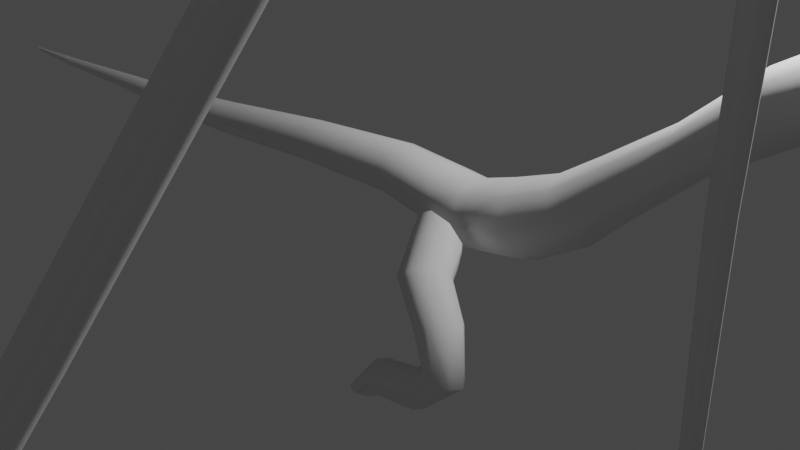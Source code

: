 # Source: durgon.blend  (saved by Blender 3.0.42; exported with 4.5.12 LTS)
import bpy
from mathutils import Matrix  # noqa: F401  (used for matrix-valued properties, if any)

bpy.ops.wm.read_factory_settings(use_empty=True)
scene = bpy.context.scene
scene.name = 'Scene'

# ---- collections
col_collection = bpy.data.collections.new('Collection'); scene.collection.children.link(col_collection)
col_dragon = bpy.data.collections.new('Dragon'); scene.collection.children.link(col_dragon)

# ---- world
world_world = bpy.data.worlds.new('World'); scene.world = world_world
world_world.use_nodes = True; world_world.node_tree.nodes.clear()
_N = world_world.node_tree.nodes; _L = world_world.node_tree.links
n0 = _N.new('ShaderNodeOutputWorld'); n0.name = 'World Output'; n0.location = (300, 300)
n1 = _N.new('ShaderNodeBackground'); n1.name = 'Background'; n1.location = (10, 300)
n1.inputs[0].default_value = (0.05088, 0.05088, 0.05088, 1.0)
_L.new(n1.outputs[0], n0.inputs[0])
n0.is_active_output = True
world_world.color = (0.05088, 0.05088, 0.05088)
world_world.use_sun_shadow = False
world_world.sun_shadow_jitter_overblur = 0.0

# ---- cameras
cam_camera = bpy.data.cameras.new('Camera')
cam_camera.clip_end = 100.0
cam_camera.ortho_scale = 7.314

# ---- lights
light_light = bpy.data.lights.new('Light', 'POINT')
light_light.transmission_factor = 0.0
light_light.energy = 1000.0
light_light.shadow_soft_size = 0.1
light_light.shadow_maximum_resolution = 0.006
light_light.use_absolute_resolution = True

# ---- curves / text
cu_beziercurve = bpy.data.curves.new('BezierCurve', 'CURVE')
cu_beziercurve.dimensions = '3D'
_sp = cu_beziercurve.splines.new('BEZIER'); _sp.bezier_points.add(10)
_sp.bezier_points.foreach_set('co', [-7.688, -4.854e-09, 0.03613, -4.069, -2.644e-08, 0.1968, -0.002678, -7.552e-08, 0.5621, 1.662, -7.96e-08, 0.5925, 3.226, -2.322e-07, 1.728, 5.5, -3.589e-07, 2.671, 7.044, -3.1e-07, 2.308, 8.05, -2.66e-07, 1.98, 9.303, -2.025e-07, 1.507, 10.72, -1.052e-07, 0.7829, 11.67, -8.297e-08, 0.6175])
_sp.bezier_points.foreach_set('handle_left', [-8.177, -6.633e-08, 0.0562, -4.558, -8.792e-08, 0.2169, -1.003, -7.552e-08, 0.5621, 0.7562, -3.335e-08, 0.2482, 2.388, -1.486e-07, 1.106, 4.392, -3.841e-07, 2.858, 6.57, -3.257e-07, 2.424, 7.764, -2.745e-07, 2.043, 8.904, -2.377e-07, 1.77, 10.52, -1.066e-07, 0.7936, 11.48, -8.441e-08, 0.6282])
_sp.bezier_points.foreach_set('handle_right', [-7.144, 6.366e-08, 0.01375, -3.524, 4.208e-08, 0.1744, 0.9973, -7.552e-08, 0.5621, 2.329, -1.137e-07, 0.8463, 3.997, -3.092e-07, 2.301, 6.76, -3.304e-07, 2.459, 7.44, -2.97e-07, 2.211, 8.325, -2.579e-07, 1.92, 9.663, -1.708e-07, 1.271, 10.93, -1.037e-07, 0.7717, 11.88, -8.147e-08, 0.6063])
for _p, _l, _r in zip(_sp.bezier_points, ['ALIGNED', 'ALIGNED', 'ALIGNED', 'ALIGNED', 'ALIGNED', 'ALIGNED', 'ALIGNED', 'ALIGNED', 'ALIGNED', 'ALIGNED', 'ALIGNED'], ['ALIGNED', 'ALIGNED', 'ALIGNED', 'ALIGNED', 'ALIGNED', 'ALIGNED', 'ALIGNED', 'ALIGNED', 'ALIGNED', 'ALIGNED', 'ALIGNED']): _p.handle_left_type = _l; _p.handle_right_type = _r
_sp.bezier_points.foreach_set('radius', [0.1792, 1.462, 2.822, 3.879, 2.335, 4.283, 2.22, 3.256, 5.142, 2.631, 1.249])
_sp.order_u = 0
_sp.order_v = 0
_sp.resolution_u = 3
_sp = cu_beziercurve.splines.new('BEZIER'); _sp.bezier_points.add(2)
_sp.bezier_points.foreach_set('co', [0.6397, -1.021, -1.228, 1.662, -1.021, -0.6154, 1.033, -0.4577, 0.3512])
_sp.bezier_points.foreach_set('handle_left', [0.6397, -1.018, -1.629, 1.662, -1.181, -0.9832, 1.033, -0.9928, 0.1778])
_sp.bezier_points.foreach_set('handle_right', [0.6397, -1.023, -0.8267, 1.662, -0.8604, -0.2475, 1.033, -0.06311, 0.479])
for _p, _l, _r in zip(_sp.bezier_points, ['ALIGNED', 'ALIGNED', 'ALIGNED'], ['ALIGNED', 'ALIGNED', 'ALIGNED']): _p.handle_left_type = _l; _p.handle_right_type = _r
_sp.bezier_points.foreach_set('radius', [1.719, 2.087, 2.878])
_sp.order_u = 0
_sp.order_v = 0
_sp.resolution_u = 3
_sp = cu_beziercurve.splines.new('BEZIER'); _sp.bezier_points.add(4)
_sp.bezier_points.foreach_set('co', [5.499, -8.796, 8.104, 5.499, -3.992, 7.245, 5.499, -2.763, 6.135, 5.499, -1.858, 4.859, 5.499, -0.4875, 2.943])
_sp.bezier_points.foreach_set('handle_left', [5.499, -9.48, 7.996, 5.499, -4.59, 7.595, 5.499, -3.144, 6.606, 5.499, -2.257, 5.319, 5.499, -1.061, 3.284])
_sp.bezier_points.foreach_set('handle_right', [5.499, -8.094, 8.215, 5.499, -3.378, 6.887, 5.499, -2.277, 5.534, 5.499, -1.421, 4.355, 5.499, 0.3717, 2.431])
for _p, _l, _r in zip(_sp.bezier_points, ['ALIGNED', 'ALIGNED', 'ALIGNED', 'ALIGNED', 'ALIGNED'], ['ALIGNED', 'ALIGNED', 'ALIGNED', 'ALIGNED', 'ALIGNED']): _p.handle_left_type = _l; _p.handle_right_type = _r
_sp.bezier_points.foreach_set('radius', [0.4643, 0.9561, 1.241, 1.462, 2.822])
_sp.order_u = 0
_sp.order_v = 0
_sp.resolution_u = 3
_sp = cu_beziercurve.splines.new('BEZIER'); _sp.bezier_points.add(1)
_sp.bezier_points.foreach_set('co', [5.499, -9.111, 5.253, 5.499, -4.197, 6.946])
_sp.bezier_points.foreach_set('handle_left', [5.499, -9.802, 5.196, 5.499, -4.647, 6.42])
_sp.bezier_points.foreach_set('handle_right', [5.499, -8.402, 5.311, 5.499, -3.734, 7.487])
for _p, _l, _r in zip(_sp.bezier_points, ['ALIGNED', 'ALIGNED'], ['ALIGNED', 'ALIGNED']): _p.handle_left_type = _l; _p.handle_right_type = _r
_sp.bezier_points.foreach_set('radius', [0.4643, 0.9561])
_sp.order_u = 0
_sp.order_v = 0
_sp.resolution_u = 3
_sp = cu_beziercurve.splines.new('BEZIER'); _sp.bezier_points.add(1)
_sp.bezier_points.foreach_set('co', [5.499, -7.178, 2.546, 5.499, -3.764, 6.671])
_sp.bezier_points.foreach_set('handle_left', [5.499, -7.643, 2.032, 5.499, -4.176, 6.114])
_sp.bezier_points.foreach_set('handle_right', [5.499, -6.701, 3.073, 5.499, -3.34, 7.242])
for _p, _l, _r in zip(_sp.bezier_points, ['ALIGNED', 'ALIGNED'], ['ALIGNED', 'ALIGNED']): _p.handle_left_type = _l; _p.handle_right_type = _r
_sp.bezier_points.foreach_set('radius', [0.4643, 0.9561])
_sp.order_u = 0
_sp.order_v = 0
_sp.resolution_u = 3
_sp = cu_beziercurve.splines.new('BEZIER'); _sp.bezier_points.add(1)
_sp.bezier_points.foreach_set('co', [5.499, -3.521, 1.829, 5.499, -3.323, 6.371])
_sp.bezier_points.foreach_set('handle_left', [5.499, -3.43, 1.143, 5.499, -3.489, 5.699])
_sp.bezier_points.foreach_set('handle_right', [5.499, -3.615, 2.535, 5.499, -3.152, 7.062])
for _p, _l, _r in zip(_sp.bezier_points, ['ALIGNED', 'ALIGNED'], ['ALIGNED', 'ALIGNED']): _p.handle_left_type = _l; _p.handle_right_type = _r
_sp.bezier_points.foreach_set('radius', [0.4643, 0.9561])
_sp.order_u = 0
_sp.order_v = 0
_sp.resolution_u = 3
cu_beziercurve.use_path = True
cu_beziercurve.bevel_mode = 'OBJECT'
cu_beziercurve.resolution_u = 3
cu_beziercurve.fill_mode = 'FULL'
cu_beziercircle = bpy.data.curves.new('BezierCircle', 'CURVE')
cu_beziercircle.dimensions = '3D'
_sp = cu_beziercircle.splines.new('BEZIER'); _sp.bezier_points.add(3)
_sp.bezier_points.foreach_set('co', [-1.0, 0.0, 0.0, 0.0, 1.0, 0.0, 1.0, 0.0, 0.0, 0.0, -1.0, 0.0])
_sp.bezier_points.foreach_set('handle_left', [-1.0, -0.5521, 0.0, -0.5521, 1.0, 0.0, 1.0, 0.5521, 0.0, 0.5521, -1.0, 0.0])
_sp.bezier_points.foreach_set('handle_right', [-1.0, 0.5521, 0.0, 0.5521, 1.0, 0.0, 1.0, -0.5521, 0.0, -0.5521, -1.0, 0.0])
for _p, _l, _r in zip(_sp.bezier_points, ['AUTO', 'AUTO', 'AUTO', 'AUTO'], ['AUTO', 'AUTO', 'AUTO', 'AUTO']): _p.handle_left_type = _l; _p.handle_right_type = _r
_sp.order_u = 0
_sp.order_v = 0
_sp.resolution_u = 2
_sp.use_cyclic_u = True
cu_beziercircle.use_path = True
cu_beziercircle.resolution_u = 2
cu_beziercircle.fill_mode = 'FULL'

# ---- objects
ob_light = bpy.data.objects.new('Light', light_light)
ob_camera = bpy.data.objects.new('Camera', cam_camera)
ob_beziercurve = bpy.data.objects.new('BezierCurve', cu_beziercurve)
ob_beziercircle = bpy.data.objects.new('BezierCircle', cu_beziercircle)

# ---- transforms, parenting, visibility, modifiers, constraints
ob_light.location = (4.076, 1.005, 5.904)
ob_light.rotation_euler = (0.6503, 0.05522, 1.866)
ob_light.lock_rotations_4d = False
ob_light.empty_display_type = 'ARROWS'
ob_light.color = (0.0, 0.0, 0.0, 0.0)
ob_light.lineart.crease_threshold = 0.0
ob_camera.location = (7.359, -6.926, 4.958)
ob_camera.rotation_euler = (1.109, 0.0, 0.8149)
ob_camera.lock_rotations_4d = False
ob_camera.empty_display_type = 'ARROWS'
ob_camera.color = (0.0, 0.0, 0.0, 0.0)
ob_camera.display_type = 'WIRE'
ob_camera.lineart.crease_threshold = 0.0
ob_beziercurve.location = (0.0, 0.0, 0.0)
ob_beziercircle.location = (0.0, 0.0, 0.0)
ob_beziercircle.scale = (0.1, 0.1, 0.1)
cu_beziercurve.bevel_object = ob_beziercircle

# ---- collection membership
col_collection.objects.link(ob_light)
col_collection.objects.link(ob_camera)
col_dragon.objects.link(ob_beziercurve)
col_dragon.objects.link(ob_beziercircle)

# ---- scene / render settings (as saved in the file)
scene.camera = ob_camera
scene.frame_start = 1; scene.frame_end = 250; scene.frame_set(1)
scene.render.engine = 'BLENDER_EEVEE_NEXT'
scene.cycles.sampling_pattern = 'TABULATED_SOBOL'
scene.cycles.use_light_tree = False
scene.view_settings.view_transform = 'Filmic'
bpy.context.view_layer.update()
